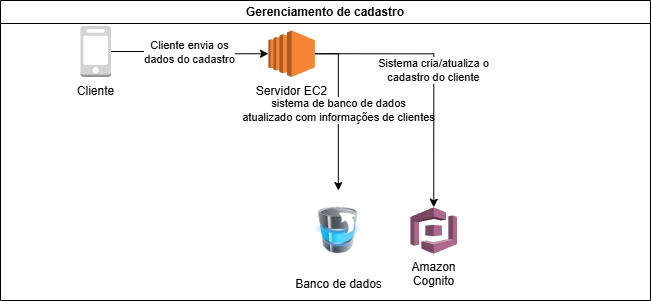

The diagram above was exported from draw.io. Its source (the exported page's mxGraphModel, read from the mxfile embedded in the PNG):
<mxGraphModel dx="1097" dy="559" grid="1" gridSize="10" guides="1" tooltips="1" connect="1" arrows="1" fold="1" page="1" pageScale="1" pageWidth="827" pageHeight="1169" math="0" shadow="0">
  <root>
    <mxCell id="0" />
    <mxCell id="1" parent="0" />
    <mxCell id="2" value="Gerenciamento de cadastro" style="swimlane;whiteSpace=wrap;html=1;" vertex="1" parent="1">
      <mxGeometry x="170" y="410" width="650" height="300" as="geometry" />
    </mxCell>
    <mxCell id="3" value="sistema de banco de dados &lt;br&gt;atualizado com informações de clientes" style="edgeStyle=orthogonalEdgeStyle;rounded=0;orthogonalLoop=1;jettySize=auto;html=1;exitX=1;exitY=0.5;exitDx=0;exitDy=0;exitPerimeter=0;" edge="1" parent="2" source="6" target="5">
      <mxGeometry relative="1" as="geometry">
        <mxPoint x="291.3243243243244" y="124" as="sourcePoint" />
      </mxGeometry>
    </mxCell>
    <mxCell id="4" value="Cliente" style="outlineConnect=0;dashed=0;verticalLabelPosition=bottom;verticalAlign=top;align=center;html=1;shape=mxgraph.aws3.mobile_client;fillColor=#D2D3D3;gradientColor=none;" vertex="1" parent="2">
      <mxGeometry x="80" y="25.5" width="30.5" height="51" as="geometry" />
    </mxCell>
    <mxCell id="5" value="Banco de dados" style="image;html=1;image=img/lib/clip_art/computers/Database_Move_Stack_128x128.png" vertex="1" parent="2">
      <mxGeometry x="314.42" y="190" width="46.75" height="80" as="geometry" />
    </mxCell>
    <mxCell id="6" value="Servidor EC2" style="outlineConnect=0;dashed=0;verticalLabelPosition=bottom;verticalAlign=top;align=center;html=1;shape=mxgraph.aws3.ec2;fillColor=#F58534;gradientColor=none;" vertex="1" parent="2">
      <mxGeometry x="267.92" y="30" width="46.5" height="46.5" as="geometry" />
    </mxCell>
    <mxCell id="7" value="Cliente envia os &lt;br&gt;dados do cadastro" style="edgeStyle=orthogonalEdgeStyle;rounded=0;orthogonalLoop=1;jettySize=auto;html=1;entryX=0;entryY=0.5;entryDx=0;entryDy=0;entryPerimeter=0;" edge="1" parent="2" source="4" target="6">
      <mxGeometry relative="1" as="geometry">
        <mxPoint x="270.7242000000001" y="103.048" as="targetPoint" />
      </mxGeometry>
    </mxCell>
    <mxCell id="8" value="Sistema cria/atualiza o &lt;br&gt;cadastro do cliente" style="edgeStyle=orthogonalEdgeStyle;rounded=0;orthogonalLoop=1;jettySize=auto;html=1;exitX=1;exitY=0.5;exitDx=0;exitDy=0;exitPerimeter=0;entryX=0.5;entryY=0;entryDx=0;entryDy=0;entryPerimeter=0;" edge="1" parent="2" source="6" target="9">
      <mxGeometry relative="1" as="geometry">
        <mxPoint x="519.9999999999998" y="160" as="targetPoint" />
        <mxPoint x="312.5999999999999" y="97" as="sourcePoint" />
      </mxGeometry>
    </mxCell>
    <mxCell id="9" value="Amazon&lt;br&gt;Cognito" style="outlineConnect=0;dashed=0;verticalLabelPosition=bottom;verticalAlign=top;align=center;html=1;shape=mxgraph.aws3.cognito;fillColor=#AD688B;gradientColor=none;" vertex="1" parent="2">
      <mxGeometry x="410" y="206.75" width="46.5" height="46.5" as="geometry" />
    </mxCell>
  </root>
</mxGraphModel>